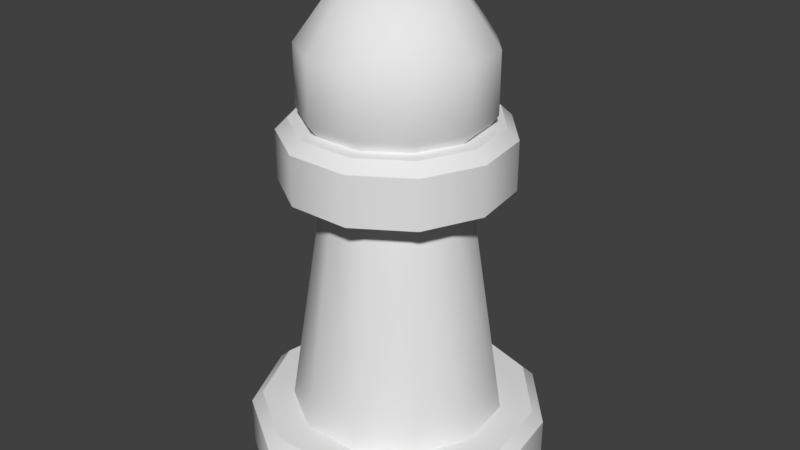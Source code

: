 # Source: pawn.blend  (saved by Blender 2.79.0; exported with 4.5.12 LTS)
import bpy
from mathutils import Matrix  # noqa: F401  (used for matrix-valued properties, if any)

bpy.ops.wm.read_factory_settings(use_empty=True)
scene = bpy.context.scene
scene.name = 'Scene'

# ---- collections
col_collection_1 = bpy.data.collections.new('Collection 1'); scene.collection.children.link(col_collection_1)

# ---- world
world_world = bpy.data.worlds.new('World'); scene.world = world_world
world_world.color = (0.05088, 0.05088, 0.05088)
world_world.use_sun_shadow = False
world_world.sun_shadow_jitter_overblur = 0.0
world_world.cycles.sampling_method = 'MANUAL'

# ---- meshes
me_circle = bpy.data.meshes.new('Circle')
me_circle.from_pydata([(3.17e-08, 0.45, 0.0), (-0.2433, 0.3786, 0.0), (-0.4093, 0.1869, 0.0), (-0.4454, -0.06404, 0.0), (-0.3401, -0.2947, 0.0), (-0.1268, -0.4318, 0.0), (0.1268, -0.4318, 0.0), (0.3401, -0.2947, 0.0), (0.4454, -0.06404, 0.0), (0.4093, 0.1869, 0.0), (0.2433, 0.3786, 0.0), (-0.172, 0.2676, 0.18), (4.027e-08, 0.3182, 0.18), (-0.2894, 0.1322, 0.18), (-0.3149, -0.04528, 0.18), (-0.2404, -0.2083, 0.18), (-0.08963, -0.3053, 0.18), (0.08963, -0.3053, 0.18), (0.2404, -0.2083, 0.18), (0.3149, -0.04528, 0.18), (0.2894, 0.1322, 0.18), (0.172, 0.2676, 0.18), (-0.112, 0.1742, 0.9), (4.622e-08, 0.2071, 0.9), (-0.1884, 0.08603, 0.9), (-0.205, -0.02947, 0.9), (-0.1565, -0.1356, 0.9), (-0.05835, -0.1987, 0.9), (0.05835, -0.1987, 0.9), (0.1565, -0.1356, 0.9), (0.205, -0.02947, 0.9), (0.1884, 0.08603, 0.9), (0.112, 0.1742, 0.9), (-0.1812, 0.2819, 0.9), (3.56e-08, 0.3351, 0.9), (-0.3048, 0.1392, 0.9), (-0.3317, -0.04769, 0.9), (-0.2532, -0.2194, 0.9), (-0.0944, -0.3215, 0.9), (0.0944, -0.3215, 0.9), (0.2532, -0.2194, 0.9), (0.3317, -0.04769, 0.9), (0.3048, 0.1392, 0.9), (0.1812, 0.2819, 0.9), (0.09257, 0.144, 1.439), (0.1498, 0.2331, 1.293), (0.1498, 0.2331, 1.113), (0.09257, 0.144, 0.9676), (0.1557, 0.07113, 1.439), (0.252, 0.1151, 1.293), (0.252, 0.1151, 1.113), (0.1557, 0.07113, 0.9676), (0.1695, -0.02437, 1.439), (0.2742, -0.03943, 1.293), (0.2742, -0.03943, 1.113), (0.1695, -0.02437, 0.9676), (0.1294, -0.1121, 1.439), (0.2094, -0.1814, 1.293), (0.2094, -0.1814, 1.113), (0.1294, -0.1121, 0.9676), (0.04824, -0.1643, 1.439), (0.07805, -0.2658, 1.293), (0.07805, -0.2658, 1.113), (0.04824, -0.1643, 0.9676), (-3.59e-09, -1.436e-07, 1.495), (-0.04824, -0.1643, 1.439), (-0.07805, -0.2658, 1.293), (-0.07805, -0.2658, 1.113), (-0.04824, -0.1643, 0.9676), (3.584e-09, -1.192e-07, 0.9119), (-0.1294, -0.1121, 1.439), (-0.2094, -0.1814, 1.293), (-0.2094, -0.1814, 1.113), (-0.1294, -0.1121, 0.9676), (-0.1695, -0.02437, 1.439), (-0.2742, -0.03943, 1.293), (-0.2742, -0.03943, 1.113), (-0.1695, -0.02437, 0.9676), (-0.1557, 0.07113, 1.439), (-0.252, 0.1151, 1.293), (-0.252, 0.1151, 1.113), (-0.1557, 0.07113, 0.9676), (-0.09257, 0.144, 1.439), (-0.1498, 0.2331, 1.293), (-0.1498, 0.2331, 1.113), (-0.09257, 0.144, 0.9676), (-3.473e-08, 0.1712, 1.439), (-9.55e-08, 0.277, 1.293), (-1.129e-07, 0.277, 1.113), (-6.078e-08, 0.1712, 0.9676), (3.393e-08, 0.4157, 0.18), (3.17e-08, 0.45, 0.1471), (-0.2433, 0.3786, 0.1471), (-0.2247, 0.3497, 0.18), (-0.4093, 0.1869, 0.1471), (-0.3781, 0.1727, 0.18), (-0.4454, -0.06404, 0.1471), (-0.4114, -0.05916, 0.18), (-0.3401, -0.2947, 0.1471), (-0.3141, -0.2722, 0.18), (-0.1268, -0.4318, 0.1471), (-0.1171, -0.3988, 0.18), (0.1268, -0.4318, 0.1471), (0.1171, -0.3988, 0.18), (0.3401, -0.2947, 0.1471), (0.3141, -0.2722, 0.18), (0.4454, -0.06404, 0.1471), (0.4114, -0.05916, 0.18), (0.4093, 0.1869, 0.1471), (0.3781, 0.1727, 0.18), (0.2433, 0.3786, 0.1471), (0.2247, 0.3497, 0.18), (-0.1812, 0.2819, 1.047), (-0.1626, 0.253, 1.08), (3.539e-08, 0.3008, 1.08), (3.56e-08, 0.3351, 1.047), (-0.3048, 0.1392, 1.047), (-0.2736, 0.1249, 1.08), (-0.3317, -0.04769, 1.047), (-0.2977, -0.0428, 1.08), (-0.2532, -0.2194, 1.047), (-0.2273, -0.197, 1.08), (-0.0944, -0.3215, 1.047), (-0.08473, -0.2886, 1.08), (0.0944, -0.3215, 1.047), (0.08473, -0.2886, 1.08), (0.2532, -0.2194, 1.047), (0.2273, -0.197, 1.08), (0.3317, -0.04769, 1.047), (0.2977, -0.0428, 1.08), (0.3048, 0.1392, 1.047), (0.2736, 0.1249, 1.08), (0.1812, 0.2819, 1.047), (0.1626, 0.253, 1.08)], [], [(1, 0, 10, 9, 8, 7, 6, 5, 4, 3, 2), (107, 19, 18, 105), (1, 92, 91, 0), (90, 12, 21, 111), (109, 20, 19, 107), (103, 17, 16, 101), (97, 14, 13, 95), (111, 21, 20, 109), (7, 104, 102, 6), (99, 15, 14, 97), (33, 112, 115, 34), (105, 18, 17, 103), (101, 16, 15, 99), (13, 24, 22, 11), (4, 98, 96, 3), (95, 13, 11, 93), (0, 91, 110, 10), (8, 106, 104, 7), (5, 100, 98, 4), (2, 94, 92, 1), (9, 108, 106, 8), (6, 102, 100, 5), (3, 96, 94, 2), (10, 110, 108, 9), (29, 40, 39, 28), (20, 31, 30, 19), (17, 28, 27, 16), (14, 25, 24, 13), (21, 32, 31, 20), (18, 29, 28, 17), (15, 26, 25, 14), (12, 23, 32, 21), (11, 22, 23, 12), (19, 30, 29, 18), (16, 27, 26, 15), (34, 115, 132, 43), (26, 37, 36, 25), (23, 34, 43, 32), (22, 33, 34, 23), (30, 41, 40, 29), (27, 38, 37, 26), (24, 35, 33, 22), (31, 42, 41, 30), (28, 39, 38, 27), (25, 36, 35, 24), (32, 43, 42, 31), (35, 116, 112, 33), (43, 132, 130, 42), (40, 126, 124, 39), (37, 120, 118, 36), (41, 128, 126, 40), (38, 122, 120, 37), (36, 118, 116, 35), (113, 117, 119, 121, 123, 125, 127, 129, 131, 133, 114), (42, 130, 128, 41), (39, 124, 122, 38), (89, 88, 46, 47), (87, 86, 44, 45), (69, 89, 47), (88, 87, 45, 46), (86, 64, 44), (69, 47, 51), (46, 45, 49, 50), (44, 64, 48), (47, 46, 50, 51), (45, 44, 48, 49), (69, 51, 55), (50, 49, 53, 54), (48, 64, 52), (51, 50, 54, 55), (49, 48, 52, 53), (69, 55, 59), (54, 53, 57, 58), (52, 64, 56), (55, 54, 58, 59), (53, 52, 56, 57), (69, 59, 63), (58, 57, 61, 62), (56, 64, 60), (59, 58, 62, 63), (57, 56, 60, 61), (69, 63, 68), (62, 61, 66, 67), (60, 64, 65), (63, 62, 67, 68), (61, 60, 65, 66), (69, 68, 73), (67, 66, 71, 72), (65, 64, 70), (68, 67, 72, 73), (66, 65, 70, 71), (69, 73, 77), (72, 71, 75, 76), (70, 64, 74), (73, 72, 76, 77), (71, 70, 74, 75), (69, 77, 81), (76, 75, 79, 80), (74, 64, 78), (77, 76, 80, 81), (75, 74, 78, 79), (69, 81, 85), (80, 79, 83, 84), (78, 64, 82), (81, 80, 84, 85), (79, 78, 82, 83), (69, 85, 89), (84, 83, 87, 88), (82, 64, 86), (85, 84, 88, 89), (83, 82, 86, 87), (93, 90, 91, 92), (95, 93, 92, 94), (97, 95, 94, 96), (99, 97, 96, 98), (101, 99, 98, 100), (103, 101, 100, 102), (105, 103, 102, 104), (107, 105, 104, 106), (109, 107, 106, 108), (111, 109, 108, 110), (90, 111, 110, 91), (113, 114, 115, 112), (117, 113, 112, 116), (119, 117, 116, 118), (121, 119, 118, 120), (123, 121, 120, 122), (125, 123, 122, 124), (127, 125, 124, 126), (129, 127, 126, 128), (131, 129, 128, 130), (133, 131, 130, 132), (114, 133, 132, 115), (93, 11, 12, 90)])
me_circle.polygons.foreach_set('use_smooth', [True] * 134)
_k = set([(0, 1), (0, 10), (1, 2), (2, 3), (3, 4), (4, 5), (5, 6), (6, 7), (7, 8), (8, 9), (9, 10), (11, 12), (11, 13), (12, 21), (13, 14), (14, 15), (15, 16), (16, 17), (17, 18), (18, 19), (19, 20), (20, 21), (22, 23), (22, 24), (23, 32), (24, 25), (25, 26), (26, 27), (27, 28), (28, 29), (29, 30), (30, 31), (31, 32), (33, 34), (33, 35), (34, 43), (35, 36), (36, 37), (37, 38), (38, 39), (39, 40), (40, 41), (41, 42), (42, 43), (90, 93), (90, 111), (91, 92), (91, 110), (92, 94), (93, 95), (94, 96), (95, 97), (96, 98), (97, 99), (98, 100), (99, 101), (100, 102), (101, 103), (102, 104), (103, 105), (104, 106), (105, 107), (106, 108), (107, 109), (108, 110), (109, 111), (112, 115), (112, 116), (113, 114), (113, 117), (114, 133), (115, 132), (116, 118), (117, 119), (118, 120), (119, 121), (120, 122), (121, 123), (122, 124), (123, 125), (124, 126), (125, 127), (126, 128), (127, 129), (128, 130), (129, 131), (130, 132), (131, 133)])
me_circle.attributes.new('sharp_edge', 'BOOLEAN', 'EDGE').data.foreach_set('value', [ (min(e.vertices), max(e.vertices)) in _k for e in me_circle.edges])
me_circle.use_remesh_preserve_volume = False
me_circle.use_remesh_preserve_attributes = False
me_circle.use_mirror_vertex_groups = False
me_circle.update()

# ---- objects
ob_pawn = bpy.data.objects.new('Pawn', me_circle)

# ---- transforms, parenting, visibility, modifiers, constraints
ob_pawn.location = (0.0, 0.0, 0.0)
ob_pawn.lineart.crease_threshold = 0.0
_m = ob_pawn.modifiers.new('EdgeSplit', 'EDGE_SPLIT')
_m.use_edge_angle = False

# ---- collection membership
col_collection_1.objects.link(ob_pawn)

# ---- scene / render settings (as saved in the file)
scene.frame_start = 1; scene.frame_end = 250; scene.frame_set(1)
scene.render.engine = 'BLENDER_EEVEE_NEXT'
scene.render.resolution_percentage = 50
scene.render.dither_intensity = 0.0
scene.cycles.use_denoising = False
scene.cycles.samples = 128
scene.cycles.sampling_pattern = 'TABULATED_SOBOL'
scene.cycles.use_adaptive_sampling = False
scene.cycles.use_light_tree = False
scene.cycles.blur_glossy = 0.0
scene.cycles.sample_clamp_indirect = 0.0
scene.view_settings.view_transform = 'Standard'
bpy.context.view_layer.update()

# ---- added for rendering (the .blend has no active camera and no usable light): camera, sun
cam_auto = bpy.data.cameras.new('AutoCamera')
cam_auto.lens = 50.0
cam_auto.sensor_width = 36.0
cam_auto.clip_end = 1000.0
ob_auto_camera = bpy.data.objects.new('AutoCamera', cam_auto)
scene.collection.objects.link(ob_auto_camera)
ob_auto_camera.location = (1.80471, -2.15653, 2.19102)
ob_auto_camera.rotation_euler = (1.09748, -7.21219e-08, 0.694738)
scene.camera = ob_auto_camera
light_auto_sun = bpy.data.lights.new('AutoSun', 'SUN')
light_auto_sun.energy = 3.0
light_auto_sun.angle = 0.0523599
ob_auto_sun = bpy.data.objects.new('AutoSun', light_auto_sun)
scene.collection.objects.link(ob_auto_sun)
ob_auto_sun.rotation_euler = (0.872665, 0.174533, 0.523599)
bpy.context.view_layer.update()
